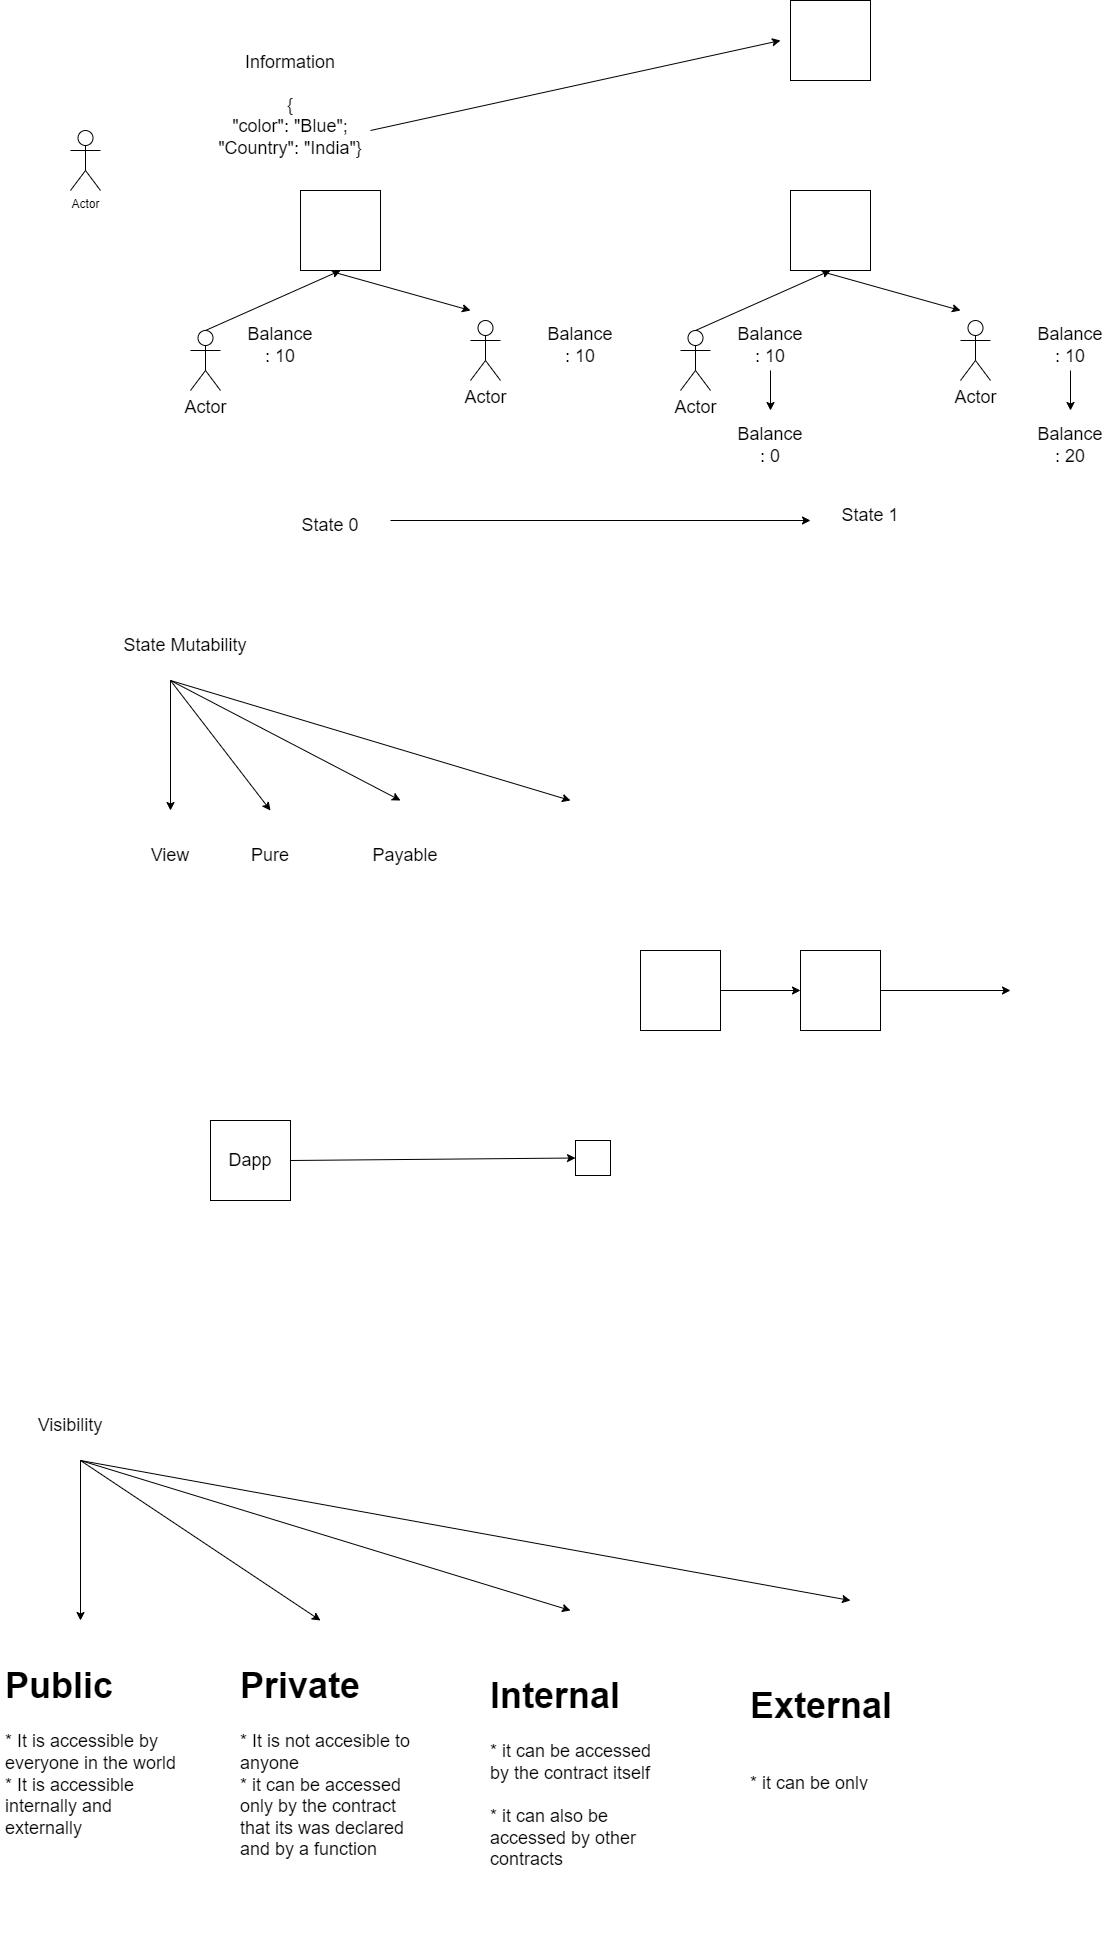

The diagram above was exported from draw.io. Its source (the exported page's mxGraphModel, read from the mxfile embedded in the PNG):
<mxGraphModel dx="1278" dy="575" grid="1" gridSize="10" guides="1" tooltips="1" connect="1" arrows="1" fold="1" page="1" pageScale="1" pageWidth="850" pageHeight="1100" math="0" shadow="0">
  <root>
    <mxCell id="0" />
    <mxCell id="1" parent="0" />
    <mxCell id="m_oXiwuBlGEBzM7iz1Fq-1" value="Actor" style="shape=umlActor;verticalLabelPosition=bottom;verticalAlign=top;html=1;outlineConnect=0;" vertex="1" parent="1">
      <mxGeometry x="120" y="180" width="30" height="60" as="geometry" />
    </mxCell>
    <mxCell id="m_oXiwuBlGEBzM7iz1Fq-2" value="&lt;font style=&quot;font-size: 18px;&quot;&gt;Information&lt;br&gt;&lt;br&gt;{&lt;br&gt;&quot;color&quot;: &quot;Blue&quot;;&lt;br&gt;&quot;Country&quot;: &quot;India&quot;}&lt;/font&gt;" style="text;html=1;strokeColor=none;fillColor=none;align=center;verticalAlign=middle;whiteSpace=wrap;rounded=0;" vertex="1" parent="1">
      <mxGeometry x="220" y="140" width="240" height="30" as="geometry" />
    </mxCell>
    <mxCell id="m_oXiwuBlGEBzM7iz1Fq-3" value="" style="whiteSpace=wrap;html=1;aspect=fixed;fontSize=18;" vertex="1" parent="1">
      <mxGeometry x="840" y="50" width="80" height="80" as="geometry" />
    </mxCell>
    <mxCell id="m_oXiwuBlGEBzM7iz1Fq-4" value="" style="endArrow=classic;html=1;rounded=0;fontSize=18;" edge="1" parent="1">
      <mxGeometry width="50" height="50" relative="1" as="geometry">
        <mxPoint x="420" y="180" as="sourcePoint" />
        <mxPoint x="830" y="90" as="targetPoint" />
      </mxGeometry>
    </mxCell>
    <mxCell id="m_oXiwuBlGEBzM7iz1Fq-5" value="State Mutability" style="text;html=1;strokeColor=none;fillColor=none;align=center;verticalAlign=middle;whiteSpace=wrap;rounded=0;fontSize=18;" vertex="1" parent="1">
      <mxGeometry x="130" y="680" width="210" height="30" as="geometry" />
    </mxCell>
    <mxCell id="m_oXiwuBlGEBzM7iz1Fq-6" value="Actor" style="shape=umlActor;verticalLabelPosition=bottom;verticalAlign=top;html=1;outlineConnect=0;fontSize=18;" vertex="1" parent="1">
      <mxGeometry x="730" y="380" width="30" height="60" as="geometry" />
    </mxCell>
    <mxCell id="m_oXiwuBlGEBzM7iz1Fq-7" value="Actor" style="shape=umlActor;verticalLabelPosition=bottom;verticalAlign=top;html=1;outlineConnect=0;fontSize=18;" vertex="1" parent="1">
      <mxGeometry x="1010" y="370" width="30" height="60" as="geometry" />
    </mxCell>
    <mxCell id="m_oXiwuBlGEBzM7iz1Fq-8" value="" style="whiteSpace=wrap;html=1;aspect=fixed;fontSize=18;" vertex="1" parent="1">
      <mxGeometry x="840" y="240" width="80" height="80" as="geometry" />
    </mxCell>
    <mxCell id="m_oXiwuBlGEBzM7iz1Fq-9" value="Balance : 10" style="text;html=1;strokeColor=none;fillColor=none;align=center;verticalAlign=middle;whiteSpace=wrap;rounded=0;fontSize=18;" vertex="1" parent="1">
      <mxGeometry x="1090" y="380" width="60" height="30" as="geometry" />
    </mxCell>
    <mxCell id="m_oXiwuBlGEBzM7iz1Fq-10" value="Balance : 20" style="text;html=1;strokeColor=none;fillColor=none;align=center;verticalAlign=middle;whiteSpace=wrap;rounded=0;fontSize=18;" vertex="1" parent="1">
      <mxGeometry x="1090" y="480" width="60" height="30" as="geometry" />
    </mxCell>
    <mxCell id="m_oXiwuBlGEBzM7iz1Fq-11" value="" style="endArrow=classic;html=1;rounded=0;fontSize=18;exitX=0.5;exitY=0;exitDx=0;exitDy=0;exitPerimeter=0;entryX=0.5;entryY=1;entryDx=0;entryDy=0;" edge="1" parent="1" source="m_oXiwuBlGEBzM7iz1Fq-6" target="m_oXiwuBlGEBzM7iz1Fq-8">
      <mxGeometry width="50" height="50" relative="1" as="geometry">
        <mxPoint x="780" y="440" as="sourcePoint" />
        <mxPoint x="830" y="390" as="targetPoint" />
      </mxGeometry>
    </mxCell>
    <mxCell id="m_oXiwuBlGEBzM7iz1Fq-12" value="" style="endArrow=classic;html=1;rounded=0;fontSize=18;exitX=0.405;exitY=1.018;exitDx=0;exitDy=0;exitPerimeter=0;" edge="1" parent="1" source="m_oXiwuBlGEBzM7iz1Fq-8">
      <mxGeometry width="50" height="50" relative="1" as="geometry">
        <mxPoint x="840" y="440" as="sourcePoint" />
        <mxPoint x="1010" y="360" as="targetPoint" />
      </mxGeometry>
    </mxCell>
    <mxCell id="m_oXiwuBlGEBzM7iz1Fq-13" value="" style="endArrow=classic;html=1;rounded=0;fontSize=18;" edge="1" parent="1">
      <mxGeometry width="50" height="50" relative="1" as="geometry">
        <mxPoint x="1120" y="420" as="sourcePoint" />
        <mxPoint x="1120" y="460" as="targetPoint" />
      </mxGeometry>
    </mxCell>
    <mxCell id="m_oXiwuBlGEBzM7iz1Fq-14" value="Balance : 10" style="text;html=1;strokeColor=none;fillColor=none;align=center;verticalAlign=middle;whiteSpace=wrap;rounded=0;fontSize=18;" vertex="1" parent="1">
      <mxGeometry x="790" y="380" width="60" height="30" as="geometry" />
    </mxCell>
    <mxCell id="m_oXiwuBlGEBzM7iz1Fq-15" value="Balance : 0" style="text;html=1;strokeColor=none;fillColor=none;align=center;verticalAlign=middle;whiteSpace=wrap;rounded=0;fontSize=18;" vertex="1" parent="1">
      <mxGeometry x="790" y="480" width="60" height="30" as="geometry" />
    </mxCell>
    <mxCell id="m_oXiwuBlGEBzM7iz1Fq-16" value="" style="endArrow=classic;html=1;rounded=0;fontSize=18;" edge="1" parent="1">
      <mxGeometry width="50" height="50" relative="1" as="geometry">
        <mxPoint x="820" y="420" as="sourcePoint" />
        <mxPoint x="820" y="460" as="targetPoint" />
      </mxGeometry>
    </mxCell>
    <mxCell id="m_oXiwuBlGEBzM7iz1Fq-17" value="State 0" style="text;html=1;strokeColor=none;fillColor=none;align=center;verticalAlign=middle;whiteSpace=wrap;rounded=0;fontSize=18;" vertex="1" parent="1">
      <mxGeometry x="350" y="560" width="60" height="30" as="geometry" />
    </mxCell>
    <mxCell id="m_oXiwuBlGEBzM7iz1Fq-29" value="Actor" style="shape=umlActor;verticalLabelPosition=bottom;verticalAlign=top;html=1;outlineConnect=0;fontSize=18;" vertex="1" parent="1">
      <mxGeometry x="240" y="380" width="30" height="60" as="geometry" />
    </mxCell>
    <mxCell id="m_oXiwuBlGEBzM7iz1Fq-30" value="Actor" style="shape=umlActor;verticalLabelPosition=bottom;verticalAlign=top;html=1;outlineConnect=0;fontSize=18;" vertex="1" parent="1">
      <mxGeometry x="520" y="370" width="30" height="60" as="geometry" />
    </mxCell>
    <mxCell id="m_oXiwuBlGEBzM7iz1Fq-31" value="" style="whiteSpace=wrap;html=1;aspect=fixed;fontSize=18;" vertex="1" parent="1">
      <mxGeometry x="350" y="240" width="80" height="80" as="geometry" />
    </mxCell>
    <mxCell id="m_oXiwuBlGEBzM7iz1Fq-32" value="Balance : 10" style="text;html=1;strokeColor=none;fillColor=none;align=center;verticalAlign=middle;whiteSpace=wrap;rounded=0;fontSize=18;" vertex="1" parent="1">
      <mxGeometry x="600" y="380" width="60" height="30" as="geometry" />
    </mxCell>
    <mxCell id="m_oXiwuBlGEBzM7iz1Fq-34" value="" style="endArrow=classic;html=1;rounded=0;fontSize=18;exitX=0.5;exitY=0;exitDx=0;exitDy=0;exitPerimeter=0;entryX=0.5;entryY=1;entryDx=0;entryDy=0;" edge="1" parent="1" source="m_oXiwuBlGEBzM7iz1Fq-29" target="m_oXiwuBlGEBzM7iz1Fq-31">
      <mxGeometry width="50" height="50" relative="1" as="geometry">
        <mxPoint x="290" y="440" as="sourcePoint" />
        <mxPoint x="340" y="390" as="targetPoint" />
      </mxGeometry>
    </mxCell>
    <mxCell id="m_oXiwuBlGEBzM7iz1Fq-35" value="" style="endArrow=classic;html=1;rounded=0;fontSize=18;exitX=0.405;exitY=1.018;exitDx=0;exitDy=0;exitPerimeter=0;" edge="1" parent="1" source="m_oXiwuBlGEBzM7iz1Fq-31">
      <mxGeometry width="50" height="50" relative="1" as="geometry">
        <mxPoint x="350" y="440" as="sourcePoint" />
        <mxPoint x="520" y="360" as="targetPoint" />
      </mxGeometry>
    </mxCell>
    <mxCell id="m_oXiwuBlGEBzM7iz1Fq-37" value="Balance : 10" style="text;html=1;strokeColor=none;fillColor=none;align=center;verticalAlign=middle;whiteSpace=wrap;rounded=0;fontSize=18;" vertex="1" parent="1">
      <mxGeometry x="300" y="380" width="60" height="30" as="geometry" />
    </mxCell>
    <mxCell id="m_oXiwuBlGEBzM7iz1Fq-41" value="" style="endArrow=classic;html=1;rounded=0;fontSize=18;" edge="1" parent="1">
      <mxGeometry width="50" height="50" relative="1" as="geometry">
        <mxPoint x="440" y="570" as="sourcePoint" />
        <mxPoint x="860" y="570" as="targetPoint" />
      </mxGeometry>
    </mxCell>
    <mxCell id="m_oXiwuBlGEBzM7iz1Fq-42" value="State 1" style="text;html=1;strokeColor=none;fillColor=none;align=center;verticalAlign=middle;whiteSpace=wrap;rounded=0;fontSize=18;" vertex="1" parent="1">
      <mxGeometry x="890" y="550" width="60" height="30" as="geometry" />
    </mxCell>
    <mxCell id="m_oXiwuBlGEBzM7iz1Fq-43" value="" style="endArrow=classic;html=1;rounded=0;fontSize=18;" edge="1" parent="1">
      <mxGeometry width="50" height="50" relative="1" as="geometry">
        <mxPoint x="220" y="730" as="sourcePoint" />
        <mxPoint x="220" y="860" as="targetPoint" />
      </mxGeometry>
    </mxCell>
    <mxCell id="m_oXiwuBlGEBzM7iz1Fq-44" value="" style="endArrow=classic;html=1;rounded=0;fontSize=18;" edge="1" parent="1">
      <mxGeometry width="50" height="50" relative="1" as="geometry">
        <mxPoint x="220" y="730" as="sourcePoint" />
        <mxPoint x="320" y="860" as="targetPoint" />
      </mxGeometry>
    </mxCell>
    <mxCell id="m_oXiwuBlGEBzM7iz1Fq-45" value="" style="endArrow=classic;html=1;rounded=0;fontSize=18;" edge="1" parent="1">
      <mxGeometry width="50" height="50" relative="1" as="geometry">
        <mxPoint x="220" y="730" as="sourcePoint" />
        <mxPoint x="450" y="850" as="targetPoint" />
      </mxGeometry>
    </mxCell>
    <mxCell id="m_oXiwuBlGEBzM7iz1Fq-46" value="View" style="text;html=1;strokeColor=none;fillColor=none;align=center;verticalAlign=middle;whiteSpace=wrap;rounded=0;fontSize=18;" vertex="1" parent="1">
      <mxGeometry x="190" y="890" width="60" height="30" as="geometry" />
    </mxCell>
    <mxCell id="m_oXiwuBlGEBzM7iz1Fq-47" value="Pure" style="text;html=1;strokeColor=none;fillColor=none;align=center;verticalAlign=middle;whiteSpace=wrap;rounded=0;fontSize=18;" vertex="1" parent="1">
      <mxGeometry x="290" y="890" width="60" height="30" as="geometry" />
    </mxCell>
    <mxCell id="m_oXiwuBlGEBzM7iz1Fq-48" value="Payable" style="text;html=1;strokeColor=none;fillColor=none;align=center;verticalAlign=middle;whiteSpace=wrap;rounded=0;fontSize=18;" vertex="1" parent="1">
      <mxGeometry x="425" y="890" width="60" height="30" as="geometry" />
    </mxCell>
    <mxCell id="m_oXiwuBlGEBzM7iz1Fq-49" value="" style="endArrow=classic;html=1;rounded=0;fontSize=18;" edge="1" parent="1">
      <mxGeometry width="50" height="50" relative="1" as="geometry">
        <mxPoint x="220" y="730" as="sourcePoint" />
        <mxPoint x="620" y="850" as="targetPoint" />
      </mxGeometry>
    </mxCell>
    <mxCell id="m_oXiwuBlGEBzM7iz1Fq-50" value="" style="whiteSpace=wrap;html=1;aspect=fixed;fontSize=18;" vertex="1" parent="1">
      <mxGeometry x="260" y="1170" width="80" height="80" as="geometry" />
    </mxCell>
    <mxCell id="m_oXiwuBlGEBzM7iz1Fq-51" value="Dapp" style="text;html=1;strokeColor=none;fillColor=none;align=center;verticalAlign=middle;whiteSpace=wrap;rounded=0;fontSize=18;" vertex="1" parent="1">
      <mxGeometry x="270" y="1195" width="60" height="30" as="geometry" />
    </mxCell>
    <mxCell id="m_oXiwuBlGEBzM7iz1Fq-52" value="" style="whiteSpace=wrap;html=1;aspect=fixed;fontSize=18;" vertex="1" parent="1">
      <mxGeometry x="690" y="1000" width="80" height="80" as="geometry" />
    </mxCell>
    <mxCell id="m_oXiwuBlGEBzM7iz1Fq-53" value="" style="whiteSpace=wrap;html=1;aspect=fixed;fontSize=18;" vertex="1" parent="1">
      <mxGeometry x="850" y="1000" width="80" height="80" as="geometry" />
    </mxCell>
    <mxCell id="m_oXiwuBlGEBzM7iz1Fq-54" value="" style="endArrow=classic;html=1;rounded=0;fontSize=18;exitX=1;exitY=0.5;exitDx=0;exitDy=0;entryX=0;entryY=0.5;entryDx=0;entryDy=0;" edge="1" parent="1" source="m_oXiwuBlGEBzM7iz1Fq-52" target="m_oXiwuBlGEBzM7iz1Fq-53">
      <mxGeometry width="50" height="50" relative="1" as="geometry">
        <mxPoint x="810" y="1060" as="sourcePoint" />
        <mxPoint x="860" y="1010" as="targetPoint" />
      </mxGeometry>
    </mxCell>
    <mxCell id="m_oXiwuBlGEBzM7iz1Fq-55" value="" style="endArrow=classic;html=1;rounded=0;fontSize=18;exitX=1;exitY=0.5;exitDx=0;exitDy=0;" edge="1" parent="1" source="m_oXiwuBlGEBzM7iz1Fq-53">
      <mxGeometry width="50" height="50" relative="1" as="geometry">
        <mxPoint x="1010" y="1080" as="sourcePoint" />
        <mxPoint x="1060" y="1040" as="targetPoint" />
      </mxGeometry>
    </mxCell>
    <mxCell id="m_oXiwuBlGEBzM7iz1Fq-56" value="" style="whiteSpace=wrap;html=1;aspect=fixed;fontSize=18;" vertex="1" parent="1">
      <mxGeometry x="625" y="1190" width="35" height="35" as="geometry" />
    </mxCell>
    <mxCell id="m_oXiwuBlGEBzM7iz1Fq-57" value="" style="endArrow=classic;html=1;rounded=0;fontSize=18;exitX=1;exitY=0.5;exitDx=0;exitDy=0;entryX=0;entryY=0.5;entryDx=0;entryDy=0;" edge="1" parent="1" source="m_oXiwuBlGEBzM7iz1Fq-50" target="m_oXiwuBlGEBzM7iz1Fq-56">
      <mxGeometry width="50" height="50" relative="1" as="geometry">
        <mxPoint x="410" y="1270" as="sourcePoint" />
        <mxPoint x="460" y="1220" as="targetPoint" />
      </mxGeometry>
    </mxCell>
    <mxCell id="m_oXiwuBlGEBzM7iz1Fq-58" value="Visibility" style="text;html=1;strokeColor=none;fillColor=none;align=center;verticalAlign=middle;whiteSpace=wrap;rounded=0;fontSize=18;" vertex="1" parent="1">
      <mxGeometry x="90" y="1460" width="60" height="30" as="geometry" />
    </mxCell>
    <mxCell id="m_oXiwuBlGEBzM7iz1Fq-59" value="" style="endArrow=classic;html=1;rounded=0;fontSize=18;" edge="1" parent="1">
      <mxGeometry width="50" height="50" relative="1" as="geometry">
        <mxPoint x="130" y="1510" as="sourcePoint" />
        <mxPoint x="130" y="1670" as="targetPoint" />
      </mxGeometry>
    </mxCell>
    <mxCell id="m_oXiwuBlGEBzM7iz1Fq-60" value="" style="endArrow=classic;html=1;rounded=0;fontSize=18;" edge="1" parent="1">
      <mxGeometry width="50" height="50" relative="1" as="geometry">
        <mxPoint x="130" y="1510" as="sourcePoint" />
        <mxPoint x="370" y="1670" as="targetPoint" />
      </mxGeometry>
    </mxCell>
    <mxCell id="m_oXiwuBlGEBzM7iz1Fq-61" value="" style="endArrow=classic;html=1;rounded=0;fontSize=18;" edge="1" parent="1">
      <mxGeometry width="50" height="50" relative="1" as="geometry">
        <mxPoint x="130" y="1510" as="sourcePoint" />
        <mxPoint x="620" y="1660" as="targetPoint" />
      </mxGeometry>
    </mxCell>
    <mxCell id="m_oXiwuBlGEBzM7iz1Fq-62" value="" style="endArrow=classic;html=1;rounded=0;fontSize=18;" edge="1" parent="1">
      <mxGeometry width="50" height="50" relative="1" as="geometry">
        <mxPoint x="130" y="1510" as="sourcePoint" />
        <mxPoint x="900" y="1650" as="targetPoint" />
      </mxGeometry>
    </mxCell>
    <mxCell id="m_oXiwuBlGEBzM7iz1Fq-64" value="&lt;h1&gt;Public&lt;/h1&gt;&lt;div&gt;* It is accessible by everyone in the world&lt;/div&gt;&lt;div&gt;* It is accessible internally and externally&lt;/div&gt;" style="text;html=1;strokeColor=none;fillColor=none;spacing=5;spacingTop=-20;whiteSpace=wrap;overflow=hidden;rounded=0;fontSize=18;" vertex="1" parent="1">
      <mxGeometry x="50" y="1700" width="190" height="270" as="geometry" />
    </mxCell>
    <mxCell id="m_oXiwuBlGEBzM7iz1Fq-65" value="&lt;h1&gt;Private&lt;/h1&gt;&lt;div&gt;* It is not accesible to anyone&lt;/div&gt;&lt;div&gt;* it can be accessed only by the contract that its was declared and by a function&lt;/div&gt;" style="text;html=1;strokeColor=none;fillColor=none;spacing=5;spacingTop=-20;whiteSpace=wrap;overflow=hidden;rounded=0;fontSize=18;" vertex="1" parent="1">
      <mxGeometry x="285" y="1700" width="190" height="290" as="geometry" />
    </mxCell>
    <mxCell id="m_oXiwuBlGEBzM7iz1Fq-67" value="&lt;h1&gt;Internal&lt;/h1&gt;&lt;div&gt;* it can be accessed by the contract itself&lt;/div&gt;&lt;div&gt;&lt;br&gt;&lt;/div&gt;&lt;div&gt;* it can also be accessed by other contracts&lt;/div&gt;" style="text;html=1;strokeColor=none;fillColor=none;spacing=5;spacingTop=-20;whiteSpace=wrap;overflow=hidden;rounded=0;fontSize=18;" vertex="1" parent="1">
      <mxGeometry x="535" y="1710" width="190" height="250" as="geometry" />
    </mxCell>
    <mxCell id="m_oXiwuBlGEBzM7iz1Fq-68" value="&lt;h1&gt;External&lt;/h1&gt;&lt;div&gt;&lt;br&gt;&lt;/div&gt;&lt;div&gt;* it can be only accessed by external contracts&lt;/div&gt;" style="text;html=1;strokeColor=none;fillColor=none;spacing=5;spacingTop=-20;whiteSpace=wrap;overflow=hidden;rounded=0;fontSize=18;" vertex="1" parent="1">
      <mxGeometry x="795" y="1720" width="190" height="120" as="geometry" />
    </mxCell>
  </root>
</mxGraphModel>